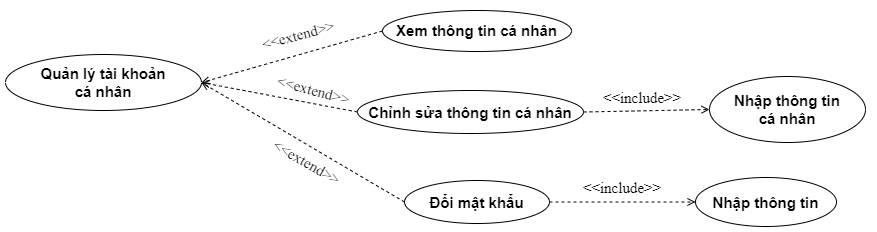

The diagram above was exported from draw.io. Its source (the exported page's mxGraphModel, read from the mxfile embedded in the PNG):
<mxGraphModel dx="934" dy="474" grid="0" gridSize="10" guides="1" tooltips="1" connect="1" arrows="1" fold="1" page="0" pageScale="1" pageWidth="1654" pageHeight="1169" math="0" shadow="0">
  <root>
    <mxCell id="0" />
    <mxCell id="1" parent="0" />
    <mxCell id="cDUs8nNO-0hujgrpN4Bv-1" value="&lt;b&gt;Xem thông tin cá nhân&lt;/b&gt;" style="ellipse;whiteSpace=wrap;html=1;fontSize=15;" vertex="1" parent="1">
      <mxGeometry x="464" y="190" width="189" height="41" as="geometry" />
    </mxCell>
    <mxCell id="cDUs8nNO-0hujgrpN4Bv-3" value="&lt;b&gt;Chỉnh sửa thông tin cá nhân&lt;/b&gt;" style="ellipse;whiteSpace=wrap;html=1;fontSize=15;" vertex="1" parent="1">
      <mxGeometry x="439" y="270" width="226" height="43" as="geometry" />
    </mxCell>
    <mxCell id="cDUs8nNO-0hujgrpN4Bv-5" value="&lt;b&gt;Quản lý tài khoản &lt;br&gt;cá nhân&lt;/b&gt;" style="ellipse;whiteSpace=wrap;html=1;fontSize=15;" vertex="1" parent="1">
      <mxGeometry x="87" y="234" width="196" height="56" as="geometry" />
    </mxCell>
    <mxCell id="AXKTn73STVih3g7VRlOP-1" value="" style="edgeStyle=none;html=1;endArrow=open;verticalAlign=bottom;dashed=1;labelBackgroundColor=none;rounded=0;fontSize=15;entryX=1;entryY=0.5;entryDx=0;entryDy=0;exitX=0;exitY=0.5;exitDx=0;exitDy=0;" edge="1" parent="1" source="cDUs8nNO-0hujgrpN4Bv-1" target="cDUs8nNO-0hujgrpN4Bv-5">
      <mxGeometry width="160" relative="1" as="geometry">
        <mxPoint x="468" y="247" as="sourcePoint" />
        <mxPoint x="381" y="473" as="targetPoint" />
      </mxGeometry>
    </mxCell>
    <mxCell id="AXKTn73STVih3g7VRlOP-2" value="&lt;font style=&quot;font-size: 15px;&quot;&gt;&amp;lt;&amp;lt;include&amp;gt;&amp;gt;&lt;/font&gt;" style="text;html=1;strokeColor=none;fillColor=none;align=center;verticalAlign=middle;whiteSpace=wrap;rounded=0;fontFamily=Times New Roman;fontSize=15;rotation=0;fontStyle=0" vertex="1" parent="1">
      <mxGeometry x="694" y="262" width="60" height="30" as="geometry" />
    </mxCell>
    <mxCell id="AXKTn73STVih3g7VRlOP-3" value="&lt;span style=&quot;color: rgb(0, 0, 0); font-family: &amp;quot;Times New Roman&amp;quot;; font-size: 15px; font-style: normal; font-variant-ligatures: normal; font-variant-caps: normal; font-weight: 400; letter-spacing: normal; orphans: 2; text-align: center; text-indent: 0px; text-transform: none; widows: 2; word-spacing: 0px; -webkit-text-stroke-width: 0px; background-color: rgb(255, 255, 255); text-decoration-thickness: initial; text-decoration-style: initial; text-decoration-color: initial; float: none; display: inline !important;&quot;&gt;&amp;lt;&amp;lt;extend&amp;gt;&amp;gt;&lt;/span&gt;" style="text;whiteSpace=wrap;html=1;rotation=-15;fontSize=15;" vertex="1" parent="1">
      <mxGeometry x="341" y="201" width="61" height="30" as="geometry" />
    </mxCell>
    <mxCell id="AXKTn73STVih3g7VRlOP-4" value="" style="edgeStyle=none;html=1;endArrow=open;verticalAlign=bottom;dashed=1;labelBackgroundColor=none;rounded=0;fontSize=15;entryX=1;entryY=0.5;entryDx=0;entryDy=0;exitX=0;exitY=0.5;exitDx=0;exitDy=0;" edge="1" parent="1" source="cDUs8nNO-0hujgrpN4Bv-3" target="cDUs8nNO-0hujgrpN4Bv-5">
      <mxGeometry width="160" relative="1" as="geometry">
        <mxPoint x="474" y="221" as="sourcePoint" />
        <mxPoint x="275" y="289" as="targetPoint" />
      </mxGeometry>
    </mxCell>
    <mxCell id="AXKTn73STVih3g7VRlOP-5" value="&lt;span style=&quot;color: rgb(0, 0, 0); font-family: &amp;quot;Times New Roman&amp;quot;; font-size: 15px; font-style: normal; font-variant-ligatures: normal; font-variant-caps: normal; font-weight: 400; letter-spacing: normal; orphans: 2; text-align: center; text-indent: 0px; text-transform: none; widows: 2; word-spacing: 0px; -webkit-text-stroke-width: 0px; background-color: rgb(255, 255, 255); text-decoration-thickness: initial; text-decoration-style: initial; text-decoration-color: initial; float: none; display: inline !important;&quot;&gt;&amp;lt;&amp;lt;extend&amp;gt;&amp;gt;&lt;/span&gt;" style="text;whiteSpace=wrap;html=1;rotation=15;fontSize=15;" vertex="1" parent="1">
      <mxGeometry x="357" y="252" width="61" height="30" as="geometry" />
    </mxCell>
    <mxCell id="xhFY7u2Oi1x1d8_dnCxN-1" value="&lt;b&gt;Nhập thông tin&lt;br&gt;cá nhân&lt;/b&gt;" style="ellipse;whiteSpace=wrap;html=1;fontSize=15;" vertex="1" parent="1">
      <mxGeometry x="791" y="256" width="156" height="66" as="geometry" />
    </mxCell>
    <mxCell id="xhFY7u2Oi1x1d8_dnCxN-2" value="" style="edgeStyle=none;html=1;endArrow=open;verticalAlign=bottom;dashed=1;labelBackgroundColor=none;rounded=0;fontSize=15;entryX=0;entryY=0.5;entryDx=0;entryDy=0;exitX=1;exitY=0.5;exitDx=0;exitDy=0;" edge="1" parent="1" source="cDUs8nNO-0hujgrpN4Bv-3" target="xhFY7u2Oi1x1d8_dnCxN-1">
      <mxGeometry width="160" relative="1" as="geometry">
        <mxPoint x="842" y="347" as="sourcePoint" />
        <mxPoint x="648" y="334" as="targetPoint" />
      </mxGeometry>
    </mxCell>
    <mxCell id="ICbCfYV0bPR2WvT5ZMPW-1" value="&lt;b&gt;Đổi mật khẩu&lt;/b&gt;" style="ellipse;whiteSpace=wrap;html=1;fontSize=15;" vertex="1" parent="1">
      <mxGeometry x="486" y="360" width="145" height="43" as="geometry" />
    </mxCell>
    <mxCell id="ICbCfYV0bPR2WvT5ZMPW-2" value="" style="edgeStyle=none;html=1;endArrow=open;verticalAlign=bottom;dashed=1;labelBackgroundColor=none;rounded=0;fontSize=15;entryX=1;entryY=0.5;entryDx=0;entryDy=0;exitX=0;exitY=0.5;exitDx=0;exitDy=0;" edge="1" parent="1" source="ICbCfYV0bPR2WvT5ZMPW-1" target="cDUs8nNO-0hujgrpN4Bv-5">
      <mxGeometry width="160" relative="1" as="geometry">
        <mxPoint x="449" y="302" as="sourcePoint" />
        <mxPoint x="293" y="272" as="targetPoint" />
      </mxGeometry>
    </mxCell>
    <mxCell id="ICbCfYV0bPR2WvT5ZMPW-3" value="&lt;span style=&quot;color: rgb(0, 0, 0); font-family: &amp;quot;Times New Roman&amp;quot;; font-size: 15px; font-style: normal; font-variant-ligatures: normal; font-variant-caps: normal; font-weight: 400; letter-spacing: normal; orphans: 2; text-align: center; text-indent: 0px; text-transform: none; widows: 2; word-spacing: 0px; -webkit-text-stroke-width: 0px; background-color: rgb(255, 255, 255); text-decoration-thickness: initial; text-decoration-style: initial; text-decoration-color: initial; float: none; display: inline !important;&quot;&gt;&amp;lt;&amp;lt;extend&amp;gt;&amp;gt;&lt;/span&gt;" style="text;whiteSpace=wrap;html=1;rotation=30;fontSize=15;" vertex="1" parent="1">
      <mxGeometry x="351" y="322" width="61" height="30" as="geometry" />
    </mxCell>
    <mxCell id="ICbCfYV0bPR2WvT5ZMPW-4" value="&lt;b&gt;Nhập thông tin&lt;/b&gt;" style="ellipse;whiteSpace=wrap;html=1;fontSize=15;" vertex="1" parent="1">
      <mxGeometry x="777" y="357" width="141" height="49" as="geometry" />
    </mxCell>
    <mxCell id="ICbCfYV0bPR2WvT5ZMPW-5" value="&lt;font style=&quot;font-size: 15px;&quot;&gt;&amp;lt;&amp;lt;include&amp;gt;&amp;gt;&lt;/font&gt;" style="text;html=1;strokeColor=none;fillColor=none;align=center;verticalAlign=middle;whiteSpace=wrap;rounded=0;fontFamily=Times New Roman;fontSize=15;rotation=0;fontStyle=0" vertex="1" parent="1">
      <mxGeometry x="674" y="352" width="60" height="30" as="geometry" />
    </mxCell>
    <mxCell id="ICbCfYV0bPR2WvT5ZMPW-6" value="" style="edgeStyle=none;html=1;endArrow=open;verticalAlign=bottom;dashed=1;labelBackgroundColor=none;rounded=0;fontSize=15;exitX=1;exitY=0.5;exitDx=0;exitDy=0;entryX=0;entryY=0.5;entryDx=0;entryDy=0;" edge="1" parent="1" source="ICbCfYV0bPR2WvT5ZMPW-1" target="ICbCfYV0bPR2WvT5ZMPW-4">
      <mxGeometry width="160" relative="1" as="geometry">
        <mxPoint x="667" y="382" as="sourcePoint" />
        <mxPoint x="763" y="393" as="targetPoint" />
      </mxGeometry>
    </mxCell>
  </root>
</mxGraphModel>